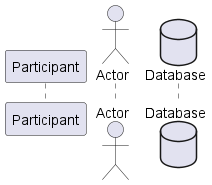

The diagram above was rendered by PlantUML. Its source (embedded in the PNG):
@startuml participant
participant Participant
actor Actor
database Database
@enduml